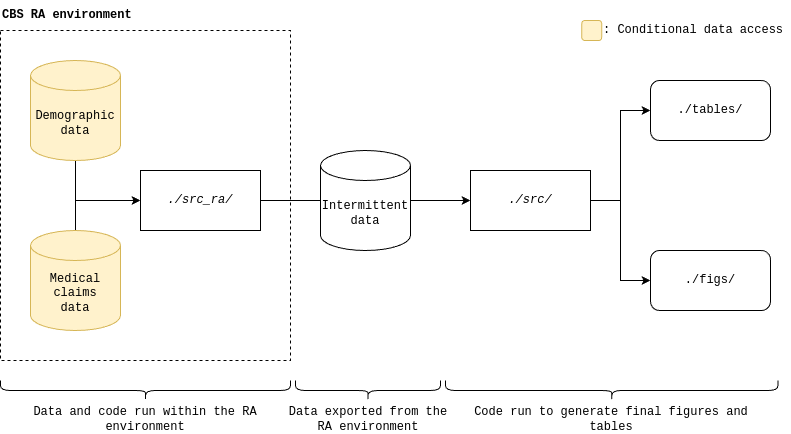

The diagram above was exported from draw.io. Its source (the exported page's mxGraphModel, read from the mxfile embedded in the PNG):
<mxGraphModel dx="1434" dy="820" grid="1" gridSize="10" guides="1" tooltips="1" connect="1" arrows="1" fold="1" page="1" pageScale="1" pageWidth="827" pageHeight="1169" math="0" shadow="0">
  <root>
    <mxCell id="0" />
    <mxCell id="1" parent="0" />
    <mxCell id="7ZoBTW4gya2IBTD6JbVs-6" value="" style="rounded=0;whiteSpace=wrap;html=1;fillColor=none;dashed=1;fontFamily=Courier New;" vertex="1" parent="1">
      <mxGeometry x="30" y="60" width="290" height="330" as="geometry" />
    </mxCell>
    <mxCell id="7ZoBTW4gya2IBTD6JbVs-4" style="edgeStyle=orthogonalEdgeStyle;rounded=0;orthogonalLoop=1;jettySize=auto;html=1;exitX=0.5;exitY=1;exitDx=0;exitDy=0;exitPerimeter=0;entryX=0;entryY=0.5;entryDx=0;entryDy=0;fontFamily=Courier New;" edge="1" parent="1" source="7ZoBTW4gya2IBTD6JbVs-1" target="7ZoBTW4gya2IBTD6JbVs-3">
      <mxGeometry relative="1" as="geometry" />
    </mxCell>
    <mxCell id="7ZoBTW4gya2IBTD6JbVs-1" value="Demographic data" style="shape=cylinder3;whiteSpace=wrap;html=1;boundedLbl=1;backgroundOutline=1;size=15;fontFamily=Courier New;fillColor=#fff2cc;strokeColor=#d6b656;" vertex="1" parent="1">
      <mxGeometry x="60" y="90" width="90" height="100" as="geometry" />
    </mxCell>
    <mxCell id="7ZoBTW4gya2IBTD6JbVs-5" style="edgeStyle=orthogonalEdgeStyle;rounded=0;orthogonalLoop=1;jettySize=auto;html=1;exitX=0.5;exitY=0;exitDx=0;exitDy=0;exitPerimeter=0;entryX=0;entryY=0.5;entryDx=0;entryDy=0;fontFamily=Courier New;" edge="1" parent="1" source="7ZoBTW4gya2IBTD6JbVs-2" target="7ZoBTW4gya2IBTD6JbVs-3">
      <mxGeometry relative="1" as="geometry" />
    </mxCell>
    <mxCell id="7ZoBTW4gya2IBTD6JbVs-2" value="Medical claims&lt;br&gt;data" style="shape=cylinder3;whiteSpace=wrap;html=1;boundedLbl=1;backgroundOutline=1;size=15;fontFamily=Courier New;fillColor=#fff2cc;strokeColor=#d6b656;" vertex="1" parent="1">
      <mxGeometry x="60" y="260" width="90" height="100" as="geometry" />
    </mxCell>
    <mxCell id="7ZoBTW4gya2IBTD6JbVs-8" style="edgeStyle=orthogonalEdgeStyle;rounded=0;orthogonalLoop=1;jettySize=auto;html=1;exitX=1;exitY=0.5;exitDx=0;exitDy=0;entryX=0;entryY=0.5;entryDx=0;entryDy=0;fontFamily=Courier New;" edge="1" parent="1" source="7ZoBTW4gya2IBTD6JbVs-3">
      <mxGeometry relative="1" as="geometry">
        <mxPoint x="410" y="230" as="targetPoint" />
      </mxGeometry>
    </mxCell>
    <mxCell id="7ZoBTW4gya2IBTD6JbVs-3" value="&lt;i&gt;./src_ra/&lt;/i&gt;" style="rounded=0;whiteSpace=wrap;html=1;fontFamily=Courier New;" vertex="1" parent="1">
      <mxGeometry x="170" y="200" width="120" height="60" as="geometry" />
    </mxCell>
    <mxCell id="7ZoBTW4gya2IBTD6JbVs-11" style="edgeStyle=orthogonalEdgeStyle;rounded=0;orthogonalLoop=1;jettySize=auto;html=1;exitX=1;exitY=0.5;exitDx=0;exitDy=0;exitPerimeter=0;entryX=0;entryY=0.5;entryDx=0;entryDy=0;fontFamily=Courier New;" edge="1" parent="1" source="7ZoBTW4gya2IBTD6JbVs-9" target="7ZoBTW4gya2IBTD6JbVs-10">
      <mxGeometry relative="1" as="geometry" />
    </mxCell>
    <mxCell id="7ZoBTW4gya2IBTD6JbVs-9" value="Intermittent&lt;br&gt;data" style="shape=cylinder3;whiteSpace=wrap;html=1;boundedLbl=1;backgroundOutline=1;size=15;fontFamily=Courier New;" vertex="1" parent="1">
      <mxGeometry x="350" y="180" width="90" height="100" as="geometry" />
    </mxCell>
    <mxCell id="7ZoBTW4gya2IBTD6JbVs-15" style="edgeStyle=orthogonalEdgeStyle;rounded=0;orthogonalLoop=1;jettySize=auto;html=1;exitX=1;exitY=0.5;exitDx=0;exitDy=0;entryX=0;entryY=0.5;entryDx=0;entryDy=0;fontFamily=Courier New;" edge="1" parent="1" source="7ZoBTW4gya2IBTD6JbVs-10" target="7ZoBTW4gya2IBTD6JbVs-13">
      <mxGeometry relative="1" as="geometry" />
    </mxCell>
    <mxCell id="7ZoBTW4gya2IBTD6JbVs-16" style="edgeStyle=orthogonalEdgeStyle;rounded=0;orthogonalLoop=1;jettySize=auto;html=1;exitX=1;exitY=0.5;exitDx=0;exitDy=0;entryX=0;entryY=0.5;entryDx=0;entryDy=0;fontFamily=Courier New;" edge="1" parent="1" source="7ZoBTW4gya2IBTD6JbVs-10" target="7ZoBTW4gya2IBTD6JbVs-14">
      <mxGeometry relative="1" as="geometry" />
    </mxCell>
    <mxCell id="7ZoBTW4gya2IBTD6JbVs-10" value="&lt;i&gt;./src/&lt;/i&gt;" style="rounded=0;whiteSpace=wrap;html=1;fontFamily=Courier New;" vertex="1" parent="1">
      <mxGeometry x="500" y="200" width="120" height="60" as="geometry" />
    </mxCell>
    <mxCell id="7ZoBTW4gya2IBTD6JbVs-13" value="./tables/" style="rounded=1;whiteSpace=wrap;html=1;fontFamily=Courier New;" vertex="1" parent="1">
      <mxGeometry x="680" y="110" width="120" height="60" as="geometry" />
    </mxCell>
    <mxCell id="7ZoBTW4gya2IBTD6JbVs-14" value="./figs/" style="rounded=1;whiteSpace=wrap;html=1;fontFamily=Courier New;" vertex="1" parent="1">
      <mxGeometry x="680" y="280" width="120" height="60" as="geometry" />
    </mxCell>
    <mxCell id="7ZoBTW4gya2IBTD6JbVs-17" value="&lt;b&gt;CBS RA environment&lt;/b&gt;" style="text;html=1;align=left;verticalAlign=middle;whiteSpace=wrap;rounded=0;fontFamily=Courier New;" vertex="1" parent="1">
      <mxGeometry x="30" y="30" width="140" height="30" as="geometry" />
    </mxCell>
    <mxCell id="7ZoBTW4gya2IBTD6JbVs-18" value="" style="shape=curlyBracket;whiteSpace=wrap;html=1;rounded=1;flipH=1;labelPosition=right;verticalLabelPosition=middle;align=left;verticalAlign=middle;rotation=90;fontFamily=Courier New;" vertex="1" parent="1">
      <mxGeometry x="165" y="275" width="20" height="290" as="geometry" />
    </mxCell>
    <mxCell id="7ZoBTW4gya2IBTD6JbVs-19" value="Data and code run within the RA environment" style="text;html=1;align=center;verticalAlign=middle;whiteSpace=wrap;rounded=0;fontFamily=Courier New;" vertex="1" parent="1">
      <mxGeometry x="35" y="434" width="280" height="30" as="geometry" />
    </mxCell>
    <mxCell id="7ZoBTW4gya2IBTD6JbVs-20" value="" style="shape=curlyBracket;whiteSpace=wrap;html=1;rounded=1;flipH=1;labelPosition=right;verticalLabelPosition=middle;align=left;verticalAlign=middle;rotation=90;fontFamily=Courier New;" vertex="1" parent="1">
      <mxGeometry x="387.5" y="347.5" width="20" height="145" as="geometry" />
    </mxCell>
    <mxCell id="7ZoBTW4gya2IBTD6JbVs-21" value="Data exported from the&lt;br&gt;RA environment" style="text;html=1;align=center;verticalAlign=middle;whiteSpace=wrap;rounded=0;fontFamily=Courier New;" vertex="1" parent="1">
      <mxGeometry x="257.5" y="434" width="280" height="30" as="geometry" />
    </mxCell>
    <mxCell id="7ZoBTW4gya2IBTD6JbVs-22" value="" style="shape=curlyBracket;whiteSpace=wrap;html=1;rounded=1;flipH=1;labelPosition=right;verticalLabelPosition=middle;align=left;verticalAlign=middle;rotation=90;fontFamily=Courier New;" vertex="1" parent="1">
      <mxGeometry x="631.25" y="253.75" width="20" height="332.5" as="geometry" />
    </mxCell>
    <mxCell id="7ZoBTW4gya2IBTD6JbVs-23" value="Code run to generate final figures and tables" style="text;html=1;align=center;verticalAlign=middle;whiteSpace=wrap;rounded=0;fontFamily=Courier New;" vertex="1" parent="1">
      <mxGeometry x="501.25" y="434" width="280" height="30" as="geometry" />
    </mxCell>
    <mxCell id="7ZoBTW4gya2IBTD6JbVs-24" value="" style="rounded=1;whiteSpace=wrap;html=1;fillColor=#fff2cc;strokeColor=#d6b656;" vertex="1" parent="1">
      <mxGeometry x="611.25" y="50" width="20" height="20" as="geometry" />
    </mxCell>
    <mxCell id="7ZoBTW4gya2IBTD6JbVs-26" value=": Conditional data access" style="text;html=1;align=left;verticalAlign=middle;whiteSpace=wrap;rounded=0;fontFamily=Courier New;" vertex="1" parent="1">
      <mxGeometry x="631.25" y="45" width="188.75" height="30" as="geometry" />
    </mxCell>
  </root>
</mxGraphModel>